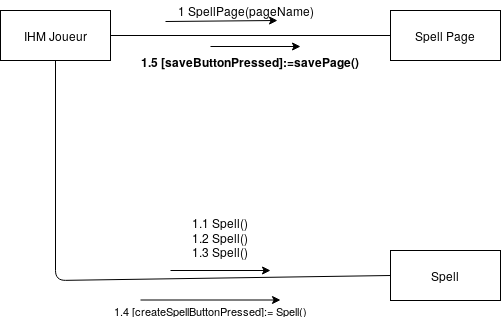

The diagram above was exported from draw.io. Its source (the exported page's mxGraphModel, read from the mxfile embedded in the PNG):
<mxGraphModel dx="434" dy="769" grid="0" gridSize="10" guides="1" tooltips="1" connect="1" arrows="1" fold="1" page="1" pageScale="1" pageWidth="850" pageHeight="1100" math="0" shadow="0">
  <root>
    <mxCell id="0" />
    <mxCell id="1" parent="0" />
    <mxCell id="x3_V4Cn3ru9Jh3ApXVnf-1" value="&lt;div&gt;IHM Joueur&lt;/div&gt;" style="html=1;" parent="1" vertex="1">
      <mxGeometry x="20" y="20" width="110" height="50" as="geometry" />
    </mxCell>
    <mxCell id="x3_V4Cn3ru9Jh3ApXVnf-2" value="Spell Page" style="html=1;" parent="1" vertex="1">
      <mxGeometry x="410" y="20" width="110" height="50" as="geometry" />
    </mxCell>
    <mxCell id="x3_V4Cn3ru9Jh3ApXVnf-3" value="Spell" style="html=1;" parent="1" vertex="1">
      <mxGeometry x="410" y="260" width="110" height="50" as="geometry" />
    </mxCell>
    <mxCell id="x3_V4Cn3ru9Jh3ApXVnf-6" value="&lt;font style=&quot;font-size: 12px&quot;&gt;1.1 Spell()&lt;br&gt;1.2 Spell()&lt;br&gt;1.3 Spell()&lt;/font&gt;" style="html=1;verticalAlign=bottom;endArrow=none;exitX=0.5;exitY=1;exitDx=0;exitDy=0;entryX=0;entryY=0.5;entryDx=0;entryDy=0;endFill=0;" parent="1" source="x3_V4Cn3ru9Jh3ApXVnf-1" target="x3_V4Cn3ru9Jh3ApXVnf-3" edge="1">
      <mxGeometry x="0.3883" y="18" width="80" relative="1" as="geometry">
        <mxPoint x="20" y="330" as="sourcePoint" />
        <mxPoint x="100" y="330" as="targetPoint" />
        <Array as="points">
          <mxPoint x="75" y="290" />
        </Array>
        <mxPoint as="offset" />
      </mxGeometry>
    </mxCell>
    <mxCell id="x3_V4Cn3ru9Jh3ApXVnf-7" value="1.5 [saveButtonPressed]:=savePage()" style="text;align=center;fontStyle=1;verticalAlign=middle;spacingLeft=3;spacingRight=3;strokeColor=none;rotatable=0;points=[[0,0.5],[1,0.5]];portConstraint=eastwest;" parent="1" vertex="1">
      <mxGeometry x="230" y="60" width="80" height="26" as="geometry" />
    </mxCell>
    <mxCell id="x3_V4Cn3ru9Jh3ApXVnf-9" value="" style="endArrow=classic;html=1;strokeColor=#000000;" parent="1" edge="1">
      <mxGeometry width="50" height="50" relative="1" as="geometry">
        <mxPoint x="230" y="56" as="sourcePoint" />
        <mxPoint x="320" y="56" as="targetPoint" />
      </mxGeometry>
    </mxCell>
    <mxCell id="x3_V4Cn3ru9Jh3ApXVnf-10" value="" style="endArrow=none;html=1;strokeColor=#000000;entryX=1;entryY=0.5;entryDx=0;entryDy=0;exitX=0;exitY=0.5;exitDx=0;exitDy=0;" parent="1" source="x3_V4Cn3ru9Jh3ApXVnf-2" target="x3_V4Cn3ru9Jh3ApXVnf-1" edge="1">
      <mxGeometry width="50" height="50" relative="1" as="geometry">
        <mxPoint x="20" y="380" as="sourcePoint" />
        <mxPoint x="70" y="330" as="targetPoint" />
      </mxGeometry>
    </mxCell>
    <mxCell id="x3_V4Cn3ru9Jh3ApXVnf-11" value="" style="endArrow=classic;html=1;strokeColor=#000000;exitX=0.08;exitY=1.05;exitDx=0;exitDy=0;exitPerimeter=0;" parent="1" source="x3_V4Cn3ru9Jh3ApXVnf-14" edge="1">
      <mxGeometry width="50" height="50" relative="1" as="geometry">
        <mxPoint x="260" y="30" as="sourcePoint" />
        <mxPoint x="297" y="30" as="targetPoint" />
      </mxGeometry>
    </mxCell>
    <mxCell id="x3_V4Cn3ru9Jh3ApXVnf-14" value="1 SpellPage(pageName)" style="text;html=1;strokeColor=none;fillColor=none;align=center;verticalAlign=middle;whiteSpace=wrap;rounded=0;" parent="1" vertex="1">
      <mxGeometry x="170" y="10" width="190" height="20" as="geometry" />
    </mxCell>
    <mxCell id="x3_V4Cn3ru9Jh3ApXVnf-15" value="" style="endArrow=classic;html=1;strokeColor=#000000;" parent="1" edge="1">
      <mxGeometry width="50" height="50" relative="1" as="geometry">
        <mxPoint x="190" y="280" as="sourcePoint" />
        <mxPoint x="290" y="280" as="targetPoint" />
      </mxGeometry>
    </mxCell>
    <mxCell id="Qme1jerQye9BVMqUbwgt-1" value="1.4 [createSpellButtonPressed]:= Spell()" style="endArrow=classic;html=1;strokeColor=#000000;" parent="1" edge="1">
      <mxGeometry y="-10" width="50" height="50" relative="1" as="geometry">
        <mxPoint x="160" y="309.5" as="sourcePoint" />
        <mxPoint x="300" y="309.5" as="targetPoint" />
        <mxPoint y="1" as="offset" />
      </mxGeometry>
    </mxCell>
  </root>
</mxGraphModel>